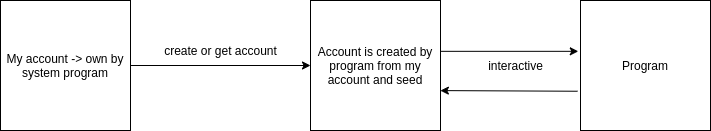

The diagram above was exported from draw.io. Its source (the exported page's mxGraphModel, read from the mxfile embedded in the PNG):
<mxGraphModel dx="956" dy="1253" grid="1" gridSize="10" guides="1" tooltips="1" connect="1" arrows="1" fold="1" page="1" pageScale="1" pageWidth="850" pageHeight="1100" math="0" shadow="0">
  <root>
    <mxCell id="0" />
    <mxCell id="1" parent="0" />
    <mxCell id="TtsmJ_GnPQJnlfUTKBWR-1" value="My account -&amp;gt; own by system program" style="whiteSpace=wrap;html=1;aspect=fixed;" vertex="1" parent="1">
      <mxGeometry x="60" y="310" width="130" height="130" as="geometry" />
    </mxCell>
    <mxCell id="TtsmJ_GnPQJnlfUTKBWR-2" value="Account is created by program from my account and seed" style="whiteSpace=wrap;html=1;aspect=fixed;" vertex="1" parent="1">
      <mxGeometry x="370" y="310" width="130" height="130" as="geometry" />
    </mxCell>
    <mxCell id="TtsmJ_GnPQJnlfUTKBWR-3" value="Program" style="whiteSpace=wrap;html=1;aspect=fixed;" vertex="1" parent="1">
      <mxGeometry x="640" y="310" width="130" height="130" as="geometry" />
    </mxCell>
    <mxCell id="TtsmJ_GnPQJnlfUTKBWR-4" value="" style="endArrow=classic;html=1;rounded=0;exitX=1;exitY=0.5;exitDx=0;exitDy=0;entryX=0;entryY=0.5;entryDx=0;entryDy=0;" edge="1" parent="1" source="TtsmJ_GnPQJnlfUTKBWR-1" target="TtsmJ_GnPQJnlfUTKBWR-2">
      <mxGeometry width="50" height="50" relative="1" as="geometry">
        <mxPoint x="270" y="420" as="sourcePoint" />
        <mxPoint x="320" y="370" as="targetPoint" />
      </mxGeometry>
    </mxCell>
    <mxCell id="TtsmJ_GnPQJnlfUTKBWR-5" value="create or get account" style="text;html=1;align=center;verticalAlign=middle;resizable=0;points=[];autosize=1;strokeColor=none;fillColor=none;" vertex="1" parent="1">
      <mxGeometry x="215" y="350" width="130" height="20" as="geometry" />
    </mxCell>
    <mxCell id="TtsmJ_GnPQJnlfUTKBWR-6" value="" style="endArrow=classic;html=1;rounded=0;exitX=1.004;exitY=0.391;exitDx=0;exitDy=0;entryX=-0.017;entryY=0.391;entryDx=0;entryDy=0;exitPerimeter=0;entryPerimeter=0;" edge="1" parent="1" source="TtsmJ_GnPQJnlfUTKBWR-2" target="TtsmJ_GnPQJnlfUTKBWR-3">
      <mxGeometry width="50" height="50" relative="1" as="geometry">
        <mxPoint x="730" y="550" as="sourcePoint" />
        <mxPoint x="780" y="500" as="targetPoint" />
      </mxGeometry>
    </mxCell>
    <mxCell id="TtsmJ_GnPQJnlfUTKBWR-7" value="interactive" style="text;html=1;align=center;verticalAlign=middle;resizable=0;points=[];autosize=1;strokeColor=none;fillColor=none;" vertex="1" parent="1">
      <mxGeometry x="540" y="365" width="70" height="20" as="geometry" />
    </mxCell>
    <mxCell id="TtsmJ_GnPQJnlfUTKBWR-8" value="" style="endArrow=classic;html=1;rounded=0;exitX=-0.022;exitY=0.698;exitDx=0;exitDy=0;exitPerimeter=0;entryX=0.999;entryY=0.693;entryDx=0;entryDy=0;entryPerimeter=0;" edge="1" parent="1" source="TtsmJ_GnPQJnlfUTKBWR-3" target="TtsmJ_GnPQJnlfUTKBWR-2">
      <mxGeometry width="50" height="50" relative="1" as="geometry">
        <mxPoint x="570" y="480" as="sourcePoint" />
        <mxPoint x="620" y="430" as="targetPoint" />
      </mxGeometry>
    </mxCell>
  </root>
</mxGraphModel>